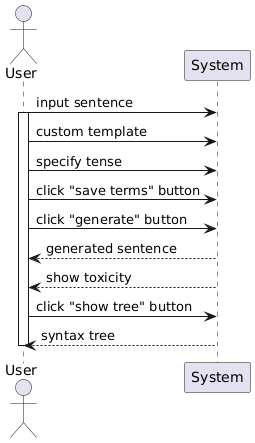

The diagram above was rendered by PlantUML. Its source (embedded in the PNG):
@startuml
Actor "User" as u
Participant "System" as s


u -> s : input sentence
activate u

u -> s : custom template
u -> s : specify tense
u -> s : click "save terms" button
u -> s : click "generate" button

u <-- s : generated sentence
u <-- s : show toxicity

u -> s : click "show tree" button
u <-- s : syntax tree
deactivate u
@enduml